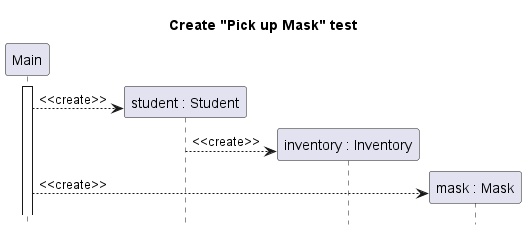

The diagram above was rendered by PlantUML. Its source (embedded in the PNG):
@startuml student-pickup-mask-create

title Create "Pick up Mask" test
hide footbox

participant "Main" as main
participant "student : Student" as stu
participant "inventory : Inventory" as inv
participant "mask : Mask" as mask

main++
create stu
main --> stu  : <<create>>
create inv
stu --> inv : <<create>>
create mask
main --> mask : <<create>>


@enduml